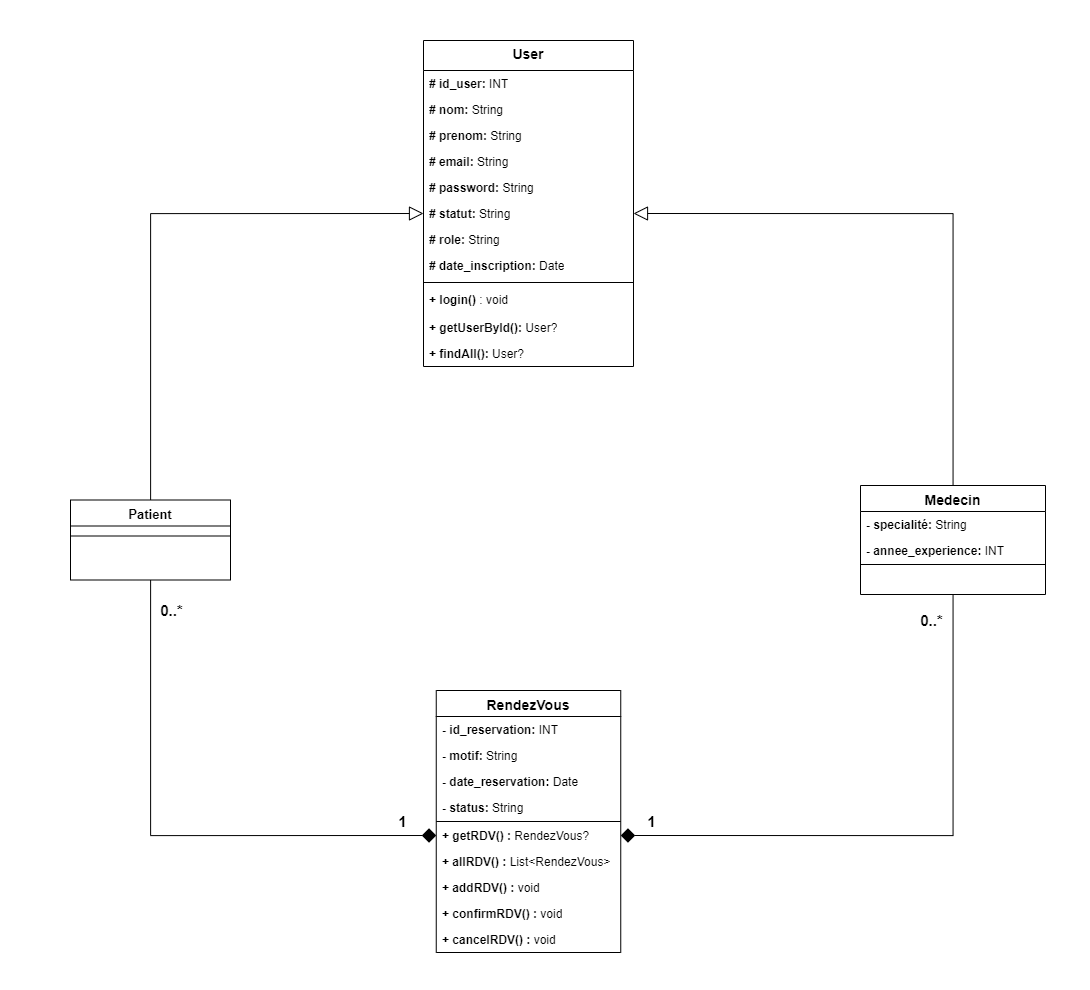

The diagram above was exported from draw.io. Its source (the exported page's mxGraphModel, read from the mxfile embedded in the PNG):
<mxGraphModel dx="1733" dy="1102" grid="1" gridSize="10" guides="1" tooltips="1" connect="1" arrows="1" fold="1" page="1" pageScale="1" pageWidth="827" pageHeight="1169" math="0" shadow="0">
  <root>
    <mxCell id="WIyWlLk6GJQsqaUBKTNV-0" />
    <mxCell id="WIyWlLk6GJQsqaUBKTNV-1" parent="WIyWlLk6GJQsqaUBKTNV-0" />
    <mxCell id="gYNgDMnHGWWyUi-x4z6J-33" style="edgeStyle=orthogonalEdgeStyle;rounded=0;orthogonalLoop=1;jettySize=auto;html=1;entryX=0;entryY=0.5;entryDx=0;entryDy=0;endArrow=block;endFill=0;endSize=12;" parent="WIyWlLk6GJQsqaUBKTNV-1" source="zkfFHV4jXpPFQw0GAbJ--17" target="gYNgDMnHGWWyUi-x4z6J-13" edge="1">
      <mxGeometry relative="1" as="geometry" />
    </mxCell>
    <mxCell id="gYNgDMnHGWWyUi-x4z6J-34" style="edgeStyle=orthogonalEdgeStyle;rounded=0;orthogonalLoop=1;jettySize=auto;html=1;entryX=0;entryY=0.5;entryDx=0;entryDy=0;endArrow=diamond;endFill=1;endSize=12;" parent="WIyWlLk6GJQsqaUBKTNV-1" source="zkfFHV4jXpPFQw0GAbJ--17" target="0RVzbA80H7jC8Yx9alTQ-8" edge="1">
      <mxGeometry relative="1" as="geometry" />
    </mxCell>
    <mxCell id="0RVzbA80H7jC8Yx9alTQ-10" value="&lt;b&gt;&lt;font style=&quot;font-size: 15px;&quot;&gt;0..*&lt;/font&gt;&lt;/b&gt;" style="edgeLabel;html=1;align=center;verticalAlign=middle;resizable=0;points=[];" vertex="1" connectable="0" parent="gYNgDMnHGWWyUi-x4z6J-34">
      <mxGeometry x="-0.8901" relative="1" as="geometry">
        <mxPoint x="20" as="offset" />
      </mxGeometry>
    </mxCell>
    <mxCell id="0RVzbA80H7jC8Yx9alTQ-11" value="&lt;b&gt;&lt;font style=&quot;font-size: 15px;&quot;&gt;1&lt;/font&gt;&lt;/b&gt;" style="edgeLabel;html=1;align=center;verticalAlign=middle;resizable=0;points=[];" vertex="1" connectable="0" parent="gYNgDMnHGWWyUi-x4z6J-34">
      <mxGeometry x="0.8519" relative="1" as="geometry">
        <mxPoint x="4" y="-15" as="offset" />
      </mxGeometry>
    </mxCell>
    <mxCell id="0RVzbA80H7jC8Yx9alTQ-13" value="&lt;b&gt;&lt;font style=&quot;font-size: 15px;&quot;&gt;0..*&lt;/font&gt;&lt;/b&gt;" style="edgeLabel;html=1;align=center;verticalAlign=middle;resizable=0;points=[];" vertex="1" connectable="0" parent="gYNgDMnHGWWyUi-x4z6J-34">
      <mxGeometry x="-0.8901" relative="1" as="geometry">
        <mxPoint x="780" y="10" as="offset" />
      </mxGeometry>
    </mxCell>
    <mxCell id="zkfFHV4jXpPFQw0GAbJ--17" value="Patient" style="swimlane;fontStyle=1;align=center;verticalAlign=top;childLayout=stackLayout;horizontal=1;startSize=26;horizontalStack=0;resizeParent=1;resizeLast=0;collapsible=1;marginBottom=0;rounded=0;shadow=0;strokeWidth=1;fontSize=13;" parent="WIyWlLk6GJQsqaUBKTNV-1" vertex="1">
      <mxGeometry x="220" y="599.5" width="160" height="80" as="geometry">
        <mxRectangle x="550" y="140" width="160" height="26" as="alternateBounds" />
      </mxGeometry>
    </mxCell>
    <mxCell id="zkfFHV4jXpPFQw0GAbJ--23" value="" style="line;html=1;strokeWidth=1;align=left;verticalAlign=middle;spacingTop=-1;spacingLeft=3;spacingRight=3;rotatable=0;labelPosition=right;points=[];portConstraint=eastwest;" parent="zkfFHV4jXpPFQw0GAbJ--17" vertex="1">
      <mxGeometry y="26" width="160" height="20" as="geometry" />
    </mxCell>
    <mxCell id="gYNgDMnHGWWyUi-x4z6J-5" value="&lt;div style=&quot;line-height: 130%;&quot;&gt;&lt;span style=&quot;font-size: 14px; background-color: transparent; color: light-dark(rgb(0, 0, 0), rgb(255, 255, 255));&quot;&gt;User&lt;/span&gt;&lt;/div&gt;" style="swimlane;fontStyle=1;align=center;verticalAlign=top;childLayout=stackLayout;horizontal=1;startSize=30;horizontalStack=0;resizeParent=1;resizeParentMax=0;resizeLast=0;collapsible=1;marginBottom=0;whiteSpace=wrap;html=1;" parent="WIyWlLk6GJQsqaUBKTNV-1" vertex="1">
      <mxGeometry x="573" y="140" width="210" height="326" as="geometry" />
    </mxCell>
    <mxCell id="gYNgDMnHGWWyUi-x4z6J-6" value="&lt;b&gt;# id_user:&lt;/b&gt; INT" style="text;strokeColor=none;fillColor=none;align=left;verticalAlign=top;spacingLeft=4;spacingRight=4;overflow=hidden;rotatable=0;points=[[0,0.5],[1,0.5]];portConstraint=eastwest;whiteSpace=wrap;html=1;" parent="gYNgDMnHGWWyUi-x4z6J-5" vertex="1">
      <mxGeometry y="30" width="210" height="26" as="geometry" />
    </mxCell>
    <mxCell id="gYNgDMnHGWWyUi-x4z6J-9" value="&lt;b&gt;#&lt;/b&gt;&lt;b&gt;&amp;nbsp;nom:&lt;/b&gt;&amp;nbsp;String" style="text;strokeColor=none;fillColor=none;align=left;verticalAlign=top;spacingLeft=4;spacingRight=4;overflow=hidden;rotatable=0;points=[[0,0.5],[1,0.5]];portConstraint=eastwest;whiteSpace=wrap;html=1;" parent="gYNgDMnHGWWyUi-x4z6J-5" vertex="1">
      <mxGeometry y="56" width="210" height="26" as="geometry" />
    </mxCell>
    <mxCell id="gYNgDMnHGWWyUi-x4z6J-10" value="&lt;b&gt;#&lt;/b&gt;&lt;b&gt;&amp;nbsp;prenom:&lt;/b&gt; String" style="text;strokeColor=none;fillColor=none;align=left;verticalAlign=top;spacingLeft=4;spacingRight=4;overflow=hidden;rotatable=0;points=[[0,0.5],[1,0.5]];portConstraint=eastwest;whiteSpace=wrap;html=1;" parent="gYNgDMnHGWWyUi-x4z6J-5" vertex="1">
      <mxGeometry y="82" width="210" height="26" as="geometry" />
    </mxCell>
    <mxCell id="gYNgDMnHGWWyUi-x4z6J-11" value="&lt;b&gt;#&lt;/b&gt;&lt;b&gt;&amp;nbsp;email:&lt;/b&gt; String" style="text;strokeColor=none;fillColor=none;align=left;verticalAlign=top;spacingLeft=4;spacingRight=4;overflow=hidden;rotatable=0;points=[[0,0.5],[1,0.5]];portConstraint=eastwest;whiteSpace=wrap;html=1;" parent="gYNgDMnHGWWyUi-x4z6J-5" vertex="1">
      <mxGeometry y="108" width="210" height="26" as="geometry" />
    </mxCell>
    <mxCell id="gYNgDMnHGWWyUi-x4z6J-12" value="&lt;b&gt;#&lt;/b&gt;&lt;b&gt;&amp;nbsp;password:&lt;/b&gt; String" style="text;strokeColor=none;fillColor=none;align=left;verticalAlign=top;spacingLeft=4;spacingRight=4;overflow=hidden;rotatable=0;points=[[0,0.5],[1,0.5]];portConstraint=eastwest;whiteSpace=wrap;html=1;" parent="gYNgDMnHGWWyUi-x4z6J-5" vertex="1">
      <mxGeometry y="134" width="210" height="26" as="geometry" />
    </mxCell>
    <mxCell id="gYNgDMnHGWWyUi-x4z6J-13" value="&lt;b&gt;#&lt;/b&gt;&lt;b&gt;&amp;nbsp;statut:&lt;/b&gt; String" style="text;strokeColor=none;fillColor=none;align=left;verticalAlign=top;spacingLeft=4;spacingRight=4;overflow=hidden;rotatable=0;points=[[0,0.5],[1,0.5]];portConstraint=eastwest;whiteSpace=wrap;html=1;" parent="gYNgDMnHGWWyUi-x4z6J-5" vertex="1">
      <mxGeometry y="160" width="210" height="26" as="geometry" />
    </mxCell>
    <mxCell id="gYNgDMnHGWWyUi-x4z6J-15" value="&lt;b&gt;#&lt;/b&gt;&lt;b&gt;&amp;nbsp;role:&lt;/b&gt; String" style="text;strokeColor=none;fillColor=none;align=left;verticalAlign=top;spacingLeft=4;spacingRight=4;overflow=hidden;rotatable=0;points=[[0,0.5],[1,0.5]];portConstraint=eastwest;whiteSpace=wrap;html=1;" parent="gYNgDMnHGWWyUi-x4z6J-5" vertex="1">
      <mxGeometry y="186" width="210" height="26" as="geometry" />
    </mxCell>
    <mxCell id="gYNgDMnHGWWyUi-x4z6J-16" value="&lt;b&gt;#&lt;/b&gt;&lt;b&gt;&amp;nbsp;date_inscription:&lt;/b&gt; Date" style="text;strokeColor=none;fillColor=none;align=left;verticalAlign=top;spacingLeft=4;spacingRight=4;overflow=hidden;rotatable=0;points=[[0,0.5],[1,0.5]];portConstraint=eastwest;whiteSpace=wrap;html=1;" parent="gYNgDMnHGWWyUi-x4z6J-5" vertex="1">
      <mxGeometry y="212" width="210" height="26" as="geometry" />
    </mxCell>
    <mxCell id="gYNgDMnHGWWyUi-x4z6J-7" value="" style="line;strokeWidth=1;fillColor=none;align=left;verticalAlign=middle;spacingTop=-1;spacingLeft=3;spacingRight=3;rotatable=0;labelPosition=right;points=[];portConstraint=eastwest;strokeColor=inherit;" parent="gYNgDMnHGWWyUi-x4z6J-5" vertex="1">
      <mxGeometry y="238" width="210" height="8" as="geometry" />
    </mxCell>
    <mxCell id="gYNgDMnHGWWyUi-x4z6J-8" value="&lt;b&gt;+ login()&lt;/b&gt; : void" style="text;strokeColor=none;fillColor=none;align=left;verticalAlign=top;spacingLeft=4;spacingRight=4;overflow=hidden;rotatable=0;points=[[0,0.5],[1,0.5]];portConstraint=eastwest;whiteSpace=wrap;html=1;" parent="gYNgDMnHGWWyUi-x4z6J-5" vertex="1">
      <mxGeometry y="246" width="210" height="28" as="geometry" />
    </mxCell>
    <mxCell id="0RVzbA80H7jC8Yx9alTQ-3" value="&lt;b&gt;+ getUserById():&lt;/b&gt;&amp;nbsp;User?" style="text;strokeColor=none;fillColor=none;align=left;verticalAlign=top;spacingLeft=4;spacingRight=4;overflow=hidden;rotatable=0;points=[[0,0.5],[1,0.5]];portConstraint=eastwest;whiteSpace=wrap;html=1;" vertex="1" parent="gYNgDMnHGWWyUi-x4z6J-5">
      <mxGeometry y="274" width="210" height="26" as="geometry" />
    </mxCell>
    <mxCell id="0RVzbA80H7jC8Yx9alTQ-4" value="&lt;b&gt;+ findAll():&lt;/b&gt;&amp;nbsp;User?" style="text;strokeColor=none;fillColor=none;align=left;verticalAlign=top;spacingLeft=4;spacingRight=4;overflow=hidden;rotatable=0;points=[[0,0.5],[1,0.5]];portConstraint=eastwest;whiteSpace=wrap;html=1;" vertex="1" parent="gYNgDMnHGWWyUi-x4z6J-5">
      <mxGeometry y="300" width="210" height="26" as="geometry" />
    </mxCell>
    <mxCell id="0RVzbA80H7jC8Yx9alTQ-0" style="rounded=0;orthogonalLoop=1;jettySize=auto;html=1;entryX=1;entryY=0.5;entryDx=0;entryDy=0;endArrow=diamond;endFill=1;endSize=12;edgeStyle=orthogonalEdgeStyle;" edge="1" parent="WIyWlLk6GJQsqaUBKTNV-1" source="gYNgDMnHGWWyUi-x4z6J-18" target="0RVzbA80H7jC8Yx9alTQ-8">
      <mxGeometry relative="1" as="geometry" />
    </mxCell>
    <mxCell id="0RVzbA80H7jC8Yx9alTQ-12" value="&lt;b&gt;&lt;font style=&quot;font-size: 15px;&quot;&gt;1&lt;/font&gt;&lt;/b&gt;" style="edgeLabel;html=1;align=center;verticalAlign=middle;resizable=0;points=[];" vertex="1" connectable="0" parent="0RVzbA80H7jC8Yx9alTQ-0">
      <mxGeometry x="0.8511" y="1" relative="1" as="geometry">
        <mxPoint x="-13" y="-16" as="offset" />
      </mxGeometry>
    </mxCell>
    <mxCell id="gYNgDMnHGWWyUi-x4z6J-18" value="Medecin" style="swimlane;fontStyle=1;align=center;verticalAlign=top;childLayout=stackLayout;horizontal=1;startSize=26;horizontalStack=0;resizeParent=1;resizeLast=0;collapsible=1;marginBottom=0;rounded=0;shadow=0;strokeWidth=1;fontSize=14;" parent="WIyWlLk6GJQsqaUBKTNV-1" vertex="1">
      <mxGeometry x="1010" y="585" width="185" height="109" as="geometry">
        <mxRectangle x="550" y="140" width="160" height="26" as="alternateBounds" />
      </mxGeometry>
    </mxCell>
    <mxCell id="gYNgDMnHGWWyUi-x4z6J-23" value="&lt;b&gt;- specialité:&lt;/b&gt; String" style="text;strokeColor=none;fillColor=none;align=left;verticalAlign=top;spacingLeft=4;spacingRight=4;overflow=hidden;rotatable=0;points=[[0,0.5],[1,0.5]];portConstraint=eastwest;whiteSpace=wrap;html=1;" parent="gYNgDMnHGWWyUi-x4z6J-18" vertex="1">
      <mxGeometry y="26" width="185" height="26" as="geometry" />
    </mxCell>
    <mxCell id="gYNgDMnHGWWyUi-x4z6J-24" value="&lt;b&gt;- annee_experience:&lt;/b&gt;&amp;nbsp;INT" style="text;strokeColor=none;fillColor=none;align=left;verticalAlign=top;spacingLeft=4;spacingRight=4;overflow=hidden;rotatable=0;points=[[0,0.5],[1,0.5]];portConstraint=eastwest;whiteSpace=wrap;html=1;" parent="gYNgDMnHGWWyUi-x4z6J-18" vertex="1">
      <mxGeometry y="52" width="185" height="26" as="geometry" />
    </mxCell>
    <mxCell id="gYNgDMnHGWWyUi-x4z6J-19" value="" style="line;html=1;strokeWidth=1;align=left;verticalAlign=middle;spacingTop=-1;spacingLeft=3;spacingRight=3;rotatable=0;labelPosition=right;points=[];portConstraint=eastwest;" parent="gYNgDMnHGWWyUi-x4z6J-18" vertex="1">
      <mxGeometry y="78" width="185" height="2" as="geometry" />
    </mxCell>
    <mxCell id="gYNgDMnHGWWyUi-x4z6J-25" value="RendezVous" style="swimlane;fontStyle=1;align=center;verticalAlign=top;childLayout=stackLayout;horizontal=1;startSize=26;horizontalStack=0;resizeParent=1;resizeLast=0;collapsible=1;marginBottom=0;rounded=0;shadow=0;strokeWidth=1;fontSize=14;" parent="WIyWlLk6GJQsqaUBKTNV-1" vertex="1">
      <mxGeometry x="585.75" y="790" width="184.5" height="262" as="geometry">
        <mxRectangle x="550" y="140" width="160" height="26" as="alternateBounds" />
      </mxGeometry>
    </mxCell>
    <mxCell id="gYNgDMnHGWWyUi-x4z6J-26" value="&lt;b&gt;- id_reservation:&lt;/b&gt; INT" style="text;strokeColor=none;fillColor=none;align=left;verticalAlign=top;spacingLeft=4;spacingRight=4;overflow=hidden;rotatable=0;points=[[0,0.5],[1,0.5]];portConstraint=eastwest;whiteSpace=wrap;html=1;" parent="gYNgDMnHGWWyUi-x4z6J-25" vertex="1">
      <mxGeometry y="26" width="184.5" height="26" as="geometry" />
    </mxCell>
    <mxCell id="gYNgDMnHGWWyUi-x4z6J-30" value="&lt;b&gt;- motif:&lt;/b&gt;&amp;nbsp;String" style="text;strokeColor=none;fillColor=none;align=left;verticalAlign=top;spacingLeft=4;spacingRight=4;overflow=hidden;rotatable=0;points=[[0,0.5],[1,0.5]];portConstraint=eastwest;whiteSpace=wrap;html=1;" parent="gYNgDMnHGWWyUi-x4z6J-25" vertex="1">
      <mxGeometry y="52" width="184.5" height="26" as="geometry" />
    </mxCell>
    <mxCell id="gYNgDMnHGWWyUi-x4z6J-27" value="&lt;b&gt;- date_reservation:&lt;/b&gt;&amp;nbsp;Date" style="text;strokeColor=none;fillColor=none;align=left;verticalAlign=top;spacingLeft=4;spacingRight=4;overflow=hidden;rotatable=0;points=[[0,0.5],[1,0.5]];portConstraint=eastwest;whiteSpace=wrap;html=1;" parent="gYNgDMnHGWWyUi-x4z6J-25" vertex="1">
      <mxGeometry y="78" width="184.5" height="26" as="geometry" />
    </mxCell>
    <mxCell id="gYNgDMnHGWWyUi-x4z6J-29" value="&lt;b&gt;- status:&lt;/b&gt;&amp;nbsp;String" style="text;strokeColor=none;fillColor=none;align=left;verticalAlign=top;spacingLeft=4;spacingRight=4;overflow=hidden;rotatable=0;points=[[0,0.5],[1,0.5]];portConstraint=eastwest;whiteSpace=wrap;html=1;" parent="gYNgDMnHGWWyUi-x4z6J-25" vertex="1">
      <mxGeometry y="104" width="184.5" height="26" as="geometry" />
    </mxCell>
    <mxCell id="gYNgDMnHGWWyUi-x4z6J-28" value="" style="line;html=1;strokeWidth=1;align=left;verticalAlign=middle;spacingTop=-1;spacingLeft=3;spacingRight=3;rotatable=0;labelPosition=right;points=[];portConstraint=eastwest;" parent="gYNgDMnHGWWyUi-x4z6J-25" vertex="1">
      <mxGeometry y="130" width="184.5" height="2" as="geometry" />
    </mxCell>
    <mxCell id="0RVzbA80H7jC8Yx9alTQ-8" value="&lt;b&gt;+ getRDV() :&lt;/b&gt;&amp;nbsp;RendezVous?" style="text;strokeColor=none;fillColor=none;align=left;verticalAlign=top;spacingLeft=4;spacingRight=4;overflow=hidden;rotatable=0;points=[[0,0.5],[1,0.5]];portConstraint=eastwest;whiteSpace=wrap;html=1;" vertex="1" parent="gYNgDMnHGWWyUi-x4z6J-25">
      <mxGeometry y="132" width="184.5" height="26" as="geometry" />
    </mxCell>
    <mxCell id="0RVzbA80H7jC8Yx9alTQ-9" value="&lt;b&gt;+ allRDV() :&lt;/b&gt;&amp;nbsp;List&amp;lt;RendezVous&amp;gt;" style="text;strokeColor=none;fillColor=none;align=left;verticalAlign=top;spacingLeft=4;spacingRight=4;overflow=hidden;rotatable=0;points=[[0,0.5],[1,0.5]];portConstraint=eastwest;whiteSpace=wrap;html=1;" vertex="1" parent="gYNgDMnHGWWyUi-x4z6J-25">
      <mxGeometry y="158" width="184.5" height="26" as="geometry" />
    </mxCell>
    <mxCell id="0RVzbA80H7jC8Yx9alTQ-7" value="&lt;b&gt;+ addRDV() :&lt;/b&gt;&amp;nbsp;void" style="text;strokeColor=none;fillColor=none;align=left;verticalAlign=top;spacingLeft=4;spacingRight=4;overflow=hidden;rotatable=0;points=[[0,0.5],[1,0.5]];portConstraint=eastwest;whiteSpace=wrap;html=1;" vertex="1" parent="gYNgDMnHGWWyUi-x4z6J-25">
      <mxGeometry y="184" width="184.5" height="26" as="geometry" />
    </mxCell>
    <mxCell id="0RVzbA80H7jC8Yx9alTQ-5" value="&lt;b&gt;+ confirmRDV() :&lt;/b&gt;&amp;nbsp;void" style="text;strokeColor=none;fillColor=none;align=left;verticalAlign=top;spacingLeft=4;spacingRight=4;overflow=hidden;rotatable=0;points=[[0,0.5],[1,0.5]];portConstraint=eastwest;whiteSpace=wrap;html=1;" vertex="1" parent="gYNgDMnHGWWyUi-x4z6J-25">
      <mxGeometry y="210" width="184.5" height="26" as="geometry" />
    </mxCell>
    <mxCell id="0RVzbA80H7jC8Yx9alTQ-6" value="&lt;b&gt;+ cancelRDV() :&lt;/b&gt;&amp;nbsp;void" style="text;strokeColor=none;fillColor=none;align=left;verticalAlign=top;spacingLeft=4;spacingRight=4;overflow=hidden;rotatable=0;points=[[0,0.5],[1,0.5]];portConstraint=eastwest;whiteSpace=wrap;html=1;" vertex="1" parent="gYNgDMnHGWWyUi-x4z6J-25">
      <mxGeometry y="236" width="184.5" height="26" as="geometry" />
    </mxCell>
    <mxCell id="gYNgDMnHGWWyUi-x4z6J-31" style="rounded=0;orthogonalLoop=1;jettySize=auto;html=1;endArrow=block;endFill=0;entryX=1;entryY=0.5;entryDx=0;entryDy=0;edgeStyle=orthogonalEdgeStyle;endSize=12;" parent="WIyWlLk6GJQsqaUBKTNV-1" source="gYNgDMnHGWWyUi-x4z6J-18" target="gYNgDMnHGWWyUi-x4z6J-13" edge="1">
      <mxGeometry relative="1" as="geometry">
        <mxPoint x="829" y="455" as="targetPoint" />
      </mxGeometry>
    </mxCell>
    <mxCell id="0RVzbA80H7jC8Yx9alTQ-2" value="" style="rounded=0;whiteSpace=wrap;html=1;fillColor=none;strokeColor=none;" vertex="1" parent="WIyWlLk6GJQsqaUBKTNV-1">
      <mxGeometry x="150" y="100" width="1090" height="990" as="geometry" />
    </mxCell>
  </root>
</mxGraphModel>